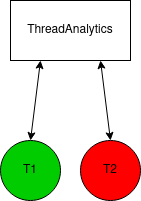

The diagram above was exported from draw.io. Its source (the exported page's mxGraphModel, read from the mxfile embedded in the PNG):
<mxGraphModel dx="1394" dy="730" grid="1" gridSize="10" guides="1" tooltips="1" connect="1" arrows="1" fold="1" page="1" pageScale="1" pageWidth="850" pageHeight="1100" math="0" shadow="0">
  <root>
    <mxCell id="0" />
    <mxCell id="1" parent="0" />
    <mxCell id="Kb6VKqcTjLvADGdq1N15-7" value="T2" style="ellipse;whiteSpace=wrap;html=1;fillColor=#FF0000;" parent="1" vertex="1">
      <mxGeometry x="330" y="170" width="60" height="60" as="geometry" />
    </mxCell>
    <mxCell id="Kb6VKqcTjLvADGdq1N15-10" value="ThreadAnalytics" style="rounded=0;whiteSpace=wrap;html=1;fillColor=#FFFFFF;" parent="1" vertex="1">
      <mxGeometry x="260" y="30" width="120" height="60" as="geometry" />
    </mxCell>
    <mxCell id="Kb6VKqcTjLvADGdq1N15-11" value="" style="endArrow=classic;startArrow=classic;html=1;exitX=0.5;exitY=0;exitDx=0;exitDy=0;entryX=0.25;entryY=1;entryDx=0;entryDy=0;" parent="1" source="Kb6VKqcTjLvADGdq1N15-14" target="Kb6VKqcTjLvADGdq1N15-10" edge="1">
      <mxGeometry width="50" height="50" relative="1" as="geometry">
        <mxPoint x="270" y="175" as="sourcePoint" />
        <mxPoint x="280" y="90" as="targetPoint" />
      </mxGeometry>
    </mxCell>
    <mxCell id="Kb6VKqcTjLvADGdq1N15-12" value="" style="endArrow=classic;startArrow=classic;html=1;exitX=0.5;exitY=0;exitDx=0;exitDy=0;entryX=0.75;entryY=1;entryDx=0;entryDy=0;" parent="1" source="Kb6VKqcTjLvADGdq1N15-7" target="Kb6VKqcTjLvADGdq1N15-10" edge="1">
      <mxGeometry width="50" height="50" relative="1" as="geometry">
        <mxPoint x="255" y="220" as="sourcePoint" />
        <mxPoint x="310" y="90" as="targetPoint" />
      </mxGeometry>
    </mxCell>
    <mxCell id="Kb6VKqcTjLvADGdq1N15-14" value="T1" style="ellipse;whiteSpace=wrap;html=1;fillColor=#00CC00;" parent="1" vertex="1">
      <mxGeometry x="250" y="170" width="60" height="60" as="geometry" />
    </mxCell>
  </root>
</mxGraphModel>